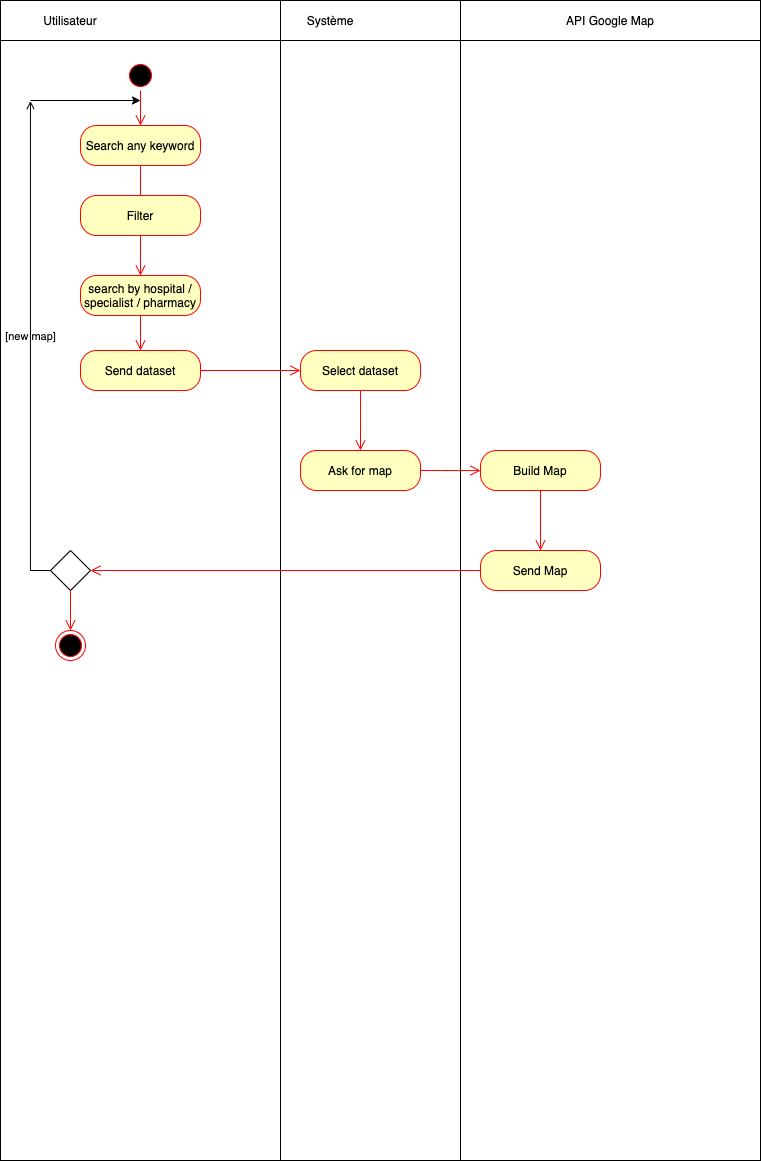

The diagram above was exported from draw.io. Its source (the exported page's mxGraphModel, read from the mxfile embedded in the PNG):
<mxGraphModel dx="1186" dy="714" grid="1" gridSize="10" guides="1" tooltips="1" connect="1" arrows="1" fold="1" page="1" pageScale="1" pageWidth="827" pageHeight="1169" math="0" shadow="0">
  <root>
    <mxCell id="0" />
    <mxCell id="1" parent="0" />
    <mxCell id="7as0WTliTzDE-wSFRjWD-107" value="" style="rounded=0;whiteSpace=wrap;html=1;" parent="1" vertex="1">
      <mxGeometry x="40" width="280" height="40" as="geometry" />
    </mxCell>
    <mxCell id="7as0WTliTzDE-wSFRjWD-108" value="" style="rounded=0;whiteSpace=wrap;html=1;" parent="1" vertex="1">
      <mxGeometry x="320" width="480" height="40" as="geometry" />
    </mxCell>
    <mxCell id="7as0WTliTzDE-wSFRjWD-109" value="" style="rounded=0;whiteSpace=wrap;html=1;" parent="1" vertex="1">
      <mxGeometry x="40" y="40" width="280" height="1120" as="geometry" />
    </mxCell>
    <mxCell id="7as0WTliTzDE-wSFRjWD-110" value="" style="rounded=0;whiteSpace=wrap;html=1;" parent="1" vertex="1">
      <mxGeometry x="320" y="40" width="480" height="1120" as="geometry" />
    </mxCell>
    <mxCell id="7as0WTliTzDE-wSFRjWD-111" value="Utilisateur" style="text;html=1;strokeColor=none;fillColor=none;align=center;verticalAlign=middle;whiteSpace=wrap;rounded=0;" parent="1" vertex="1">
      <mxGeometry x="60" y="10" width="100" height="20" as="geometry" />
    </mxCell>
    <mxCell id="7as0WTliTzDE-wSFRjWD-112" value="Système" style="text;html=1;strokeColor=none;fillColor=none;align=center;verticalAlign=middle;whiteSpace=wrap;rounded=0;" parent="1" vertex="1">
      <mxGeometry x="320" y="10" width="100" height="20" as="geometry" />
    </mxCell>
    <mxCell id="7as0WTliTzDE-wSFRjWD-113" value="" style="ellipse;html=1;shape=startState;fillColor=#000000;strokeColor=#ff0000;" parent="1" vertex="1">
      <mxGeometry x="165" y="60" width="30" height="30" as="geometry" />
    </mxCell>
    <mxCell id="7as0WTliTzDE-wSFRjWD-114" value="" style="edgeStyle=orthogonalEdgeStyle;html=1;verticalAlign=bottom;endArrow=open;endSize=8;strokeColor=#ff0000;" parent="1" source="7as0WTliTzDE-wSFRjWD-113" edge="1">
      <mxGeometry relative="1" as="geometry">
        <mxPoint x="180" y="125" as="targetPoint" />
      </mxGeometry>
    </mxCell>
    <mxCell id="7as0WTliTzDE-wSFRjWD-115" value="Search any keyword" style="rounded=1;whiteSpace=wrap;html=1;arcSize=40;fontColor=#000000;fillColor=#ffffc0;strokeColor=#ff0000;" parent="1" vertex="1">
      <mxGeometry x="120" y="125" width="120" height="40" as="geometry" />
    </mxCell>
    <mxCell id="7as0WTliTzDE-wSFRjWD-116" value="" style="edgeStyle=orthogonalEdgeStyle;html=1;verticalAlign=bottom;endArrow=open;endSize=8;strokeColor=#ff0000;" parent="1" source="7as0WTliTzDE-wSFRjWD-115" edge="1">
      <mxGeometry relative="1" as="geometry">
        <mxPoint x="180" y="205" as="targetPoint" />
        <mxPoint x="180" y="165" as="sourcePoint" />
      </mxGeometry>
    </mxCell>
    <mxCell id="7as0WTliTzDE-wSFRjWD-117" value="Filter" style="rounded=1;whiteSpace=wrap;html=1;arcSize=40;fontColor=#000000;fillColor=#ffffc0;strokeColor=#ff0000;" parent="1" vertex="1">
      <mxGeometry x="120" y="195" width="120" height="40" as="geometry" />
    </mxCell>
    <mxCell id="7as0WTliTzDE-wSFRjWD-118" value="Send dataset" style="rounded=1;whiteSpace=wrap;html=1;arcSize=40;fontColor=#000000;fillColor=#ffffc0;strokeColor=#ff0000;" parent="1" vertex="1">
      <mxGeometry x="120" y="350" width="120" height="40" as="geometry" />
    </mxCell>
    <mxCell id="7as0WTliTzDE-wSFRjWD-119" value="" style="edgeStyle=orthogonalEdgeStyle;html=1;verticalAlign=bottom;endArrow=open;endSize=8;strokeColor=#ff0000;exitX=1;exitY=0.5;exitDx=0;exitDy=0;entryX=0;entryY=0.5;entryDx=0;entryDy=0;" parent="1" source="7as0WTliTzDE-wSFRjWD-118" edge="1">
      <mxGeometry relative="1" as="geometry">
        <mxPoint x="340" y="370" as="targetPoint" />
      </mxGeometry>
    </mxCell>
    <mxCell id="7as0WTliTzDE-wSFRjWD-120" value="" style="edgeStyle=orthogonalEdgeStyle;html=1;verticalAlign=bottom;endArrow=open;endSize=8;strokeColor=#ff0000;exitX=0.5;exitY=1;exitDx=0;exitDy=0;" parent="1" source="7as0WTliTzDE-wSFRjWD-117" edge="1">
      <mxGeometry relative="1" as="geometry">
        <mxPoint x="180" y="275" as="targetPoint" />
      </mxGeometry>
    </mxCell>
    <mxCell id="7as0WTliTzDE-wSFRjWD-125" value="search by hospital / specialist / pharmacy" style="rounded=1;whiteSpace=wrap;html=1;arcSize=40;fontColor=#000000;fillColor=#ffffc0;strokeColor=#ff0000;" parent="1" vertex="1">
      <mxGeometry x="120" y="275" width="120" height="40" as="geometry" />
    </mxCell>
    <mxCell id="7as0WTliTzDE-wSFRjWD-129" value="" style="edgeStyle=orthogonalEdgeStyle;html=1;verticalAlign=bottom;endArrow=open;endSize=8;strokeColor=#ff0000;exitX=0.5;exitY=1;exitDx=0;exitDy=0;entryX=0.5;entryY=0;entryDx=0;entryDy=0;" parent="1" source="7as0WTliTzDE-wSFRjWD-125" target="7as0WTliTzDE-wSFRjWD-118" edge="1">
      <mxGeometry relative="1" as="geometry">
        <mxPoint x="390" y="385" as="targetPoint" />
        <mxPoint x="390" y="325" as="sourcePoint" />
      </mxGeometry>
    </mxCell>
    <mxCell id="7as0WTliTzDE-wSFRjWD-130" value="Select dataset" style="rounded=1;whiteSpace=wrap;html=1;arcSize=40;fontColor=#000000;fillColor=#ffffc0;strokeColor=#ff0000;" parent="1" vertex="1">
      <mxGeometry x="340" y="350" width="120" height="40" as="geometry" />
    </mxCell>
    <mxCell id="7as0WTliTzDE-wSFRjWD-131" value="" style="edgeStyle=orthogonalEdgeStyle;html=1;verticalAlign=bottom;endArrow=open;endSize=8;strokeColor=#ff0000;" parent="1" source="7as0WTliTzDE-wSFRjWD-130" edge="1">
      <mxGeometry relative="1" as="geometry">
        <mxPoint x="400" y="450" as="targetPoint" />
      </mxGeometry>
    </mxCell>
    <mxCell id="7as0WTliTzDE-wSFRjWD-132" value="Ask for map" style="rounded=1;whiteSpace=wrap;html=1;arcSize=40;fontColor=#000000;fillColor=#ffffc0;strokeColor=#ff0000;" parent="1" vertex="1">
      <mxGeometry x="340" y="450" width="120" height="40" as="geometry" />
    </mxCell>
    <mxCell id="7as0WTliTzDE-wSFRjWD-135" value="" style="rounded=0;whiteSpace=wrap;html=1;" parent="1" vertex="1">
      <mxGeometry x="500" y="40" width="300" height="1120" as="geometry" />
    </mxCell>
    <mxCell id="7as0WTliTzDE-wSFRjWD-136" value="API Google Map" style="rounded=0;whiteSpace=wrap;html=1;" parent="1" vertex="1">
      <mxGeometry x="500" width="300" height="40" as="geometry" />
    </mxCell>
    <mxCell id="7as0WTliTzDE-wSFRjWD-133" value="" style="edgeStyle=orthogonalEdgeStyle;html=1;verticalAlign=bottom;endArrow=open;endSize=8;strokeColor=#ff0000;exitX=1;exitY=0.5;exitDx=0;exitDy=0;entryX=0.067;entryY=0.384;entryDx=0;entryDy=0;entryPerimeter=0;" parent="1" source="7as0WTliTzDE-wSFRjWD-132" target="7as0WTliTzDE-wSFRjWD-135" edge="1">
      <mxGeometry relative="1" as="geometry">
        <mxPoint x="400" y="550" as="targetPoint" />
      </mxGeometry>
    </mxCell>
    <mxCell id="7as0WTliTzDE-wSFRjWD-137" value="Build Map" style="rounded=1;whiteSpace=wrap;html=1;arcSize=40;fontColor=#000000;fillColor=#ffffc0;strokeColor=#ff0000;" parent="1" vertex="1">
      <mxGeometry x="520" y="450" width="120" height="40" as="geometry" />
    </mxCell>
    <mxCell id="7as0WTliTzDE-wSFRjWD-138" value="" style="edgeStyle=orthogonalEdgeStyle;html=1;verticalAlign=bottom;endArrow=open;endSize=8;strokeColor=#ff0000;" parent="1" source="7as0WTliTzDE-wSFRjWD-137" edge="1">
      <mxGeometry relative="1" as="geometry">
        <mxPoint x="580" y="550" as="targetPoint" />
      </mxGeometry>
    </mxCell>
    <mxCell id="7as0WTliTzDE-wSFRjWD-140" value="Send Map" style="rounded=1;whiteSpace=wrap;html=1;arcSize=40;fontColor=#000000;fillColor=#ffffc0;strokeColor=#ff0000;" parent="1" vertex="1">
      <mxGeometry x="520" y="550" width="120" height="40" as="geometry" />
    </mxCell>
    <mxCell id="7as0WTliTzDE-wSFRjWD-141" value="" style="edgeStyle=orthogonalEdgeStyle;html=1;verticalAlign=bottom;endArrow=open;endSize=8;strokeColor=#ff0000;entryX=1;entryY=0.5;entryDx=0;entryDy=0;" parent="1" source="7as0WTliTzDE-wSFRjWD-140" target="7as0WTliTzDE-wSFRjWD-143" edge="1">
      <mxGeometry relative="1" as="geometry">
        <mxPoint x="150" y="580" as="targetPoint" />
        <Array as="points" />
      </mxGeometry>
    </mxCell>
    <mxCell id="7as0WTliTzDE-wSFRjWD-143" value="" style="shape=rhombus;html=1;verticalLabelPosition=bottom;verticalAlignment=top;" parent="1" vertex="1">
      <mxGeometry x="90" y="550" width="40" height="40" as="geometry" />
    </mxCell>
    <mxCell id="7as0WTliTzDE-wSFRjWD-146" value="[new map]" style="edgeStyle=elbowEdgeStyle;html=1;elbow=vertical;verticalAlign=bottom;endArrow=open;rounded=0;labelBackgroundColor=none;exitX=0;exitY=0.5;exitDx=0;exitDy=0;entryX=0.107;entryY=0.054;entryDx=0;entryDy=0;entryPerimeter=0;" parent="1" source="7as0WTliTzDE-wSFRjWD-143" target="7as0WTliTzDE-wSFRjWD-109" edge="1">
      <mxGeometry relative="1" as="geometry">
        <mxPoint x="90" y="610" as="targetPoint" />
        <Array as="points">
          <mxPoint x="70" y="570" />
          <mxPoint x="50" y="590" />
        </Array>
      </mxGeometry>
    </mxCell>
    <mxCell id="7as0WTliTzDE-wSFRjWD-149" value="" style="endArrow=classic;html=1;" parent="1" edge="1">
      <mxGeometry width="50" height="50" relative="1" as="geometry">
        <mxPoint x="70" y="100" as="sourcePoint" />
        <mxPoint x="180" y="100" as="targetPoint" />
      </mxGeometry>
    </mxCell>
    <mxCell id="7as0WTliTzDE-wSFRjWD-151" value="" style="ellipse;html=1;shape=endState;fillColor=#000000;strokeColor=#ff0000;" parent="1" vertex="1">
      <mxGeometry x="95" y="630" width="30" height="30" as="geometry" />
    </mxCell>
    <mxCell id="7as0WTliTzDE-wSFRjWD-152" value="" style="edgeStyle=orthogonalEdgeStyle;html=1;verticalAlign=bottom;endArrow=open;endSize=8;strokeColor=#ff0000;entryX=0.5;entryY=0;entryDx=0;entryDy=0;" parent="1" target="7as0WTliTzDE-wSFRjWD-151" edge="1">
      <mxGeometry relative="1" as="geometry">
        <mxPoint x="190" y="360" as="targetPoint" />
        <mxPoint x="110" y="590" as="sourcePoint" />
      </mxGeometry>
    </mxCell>
  </root>
</mxGraphModel>